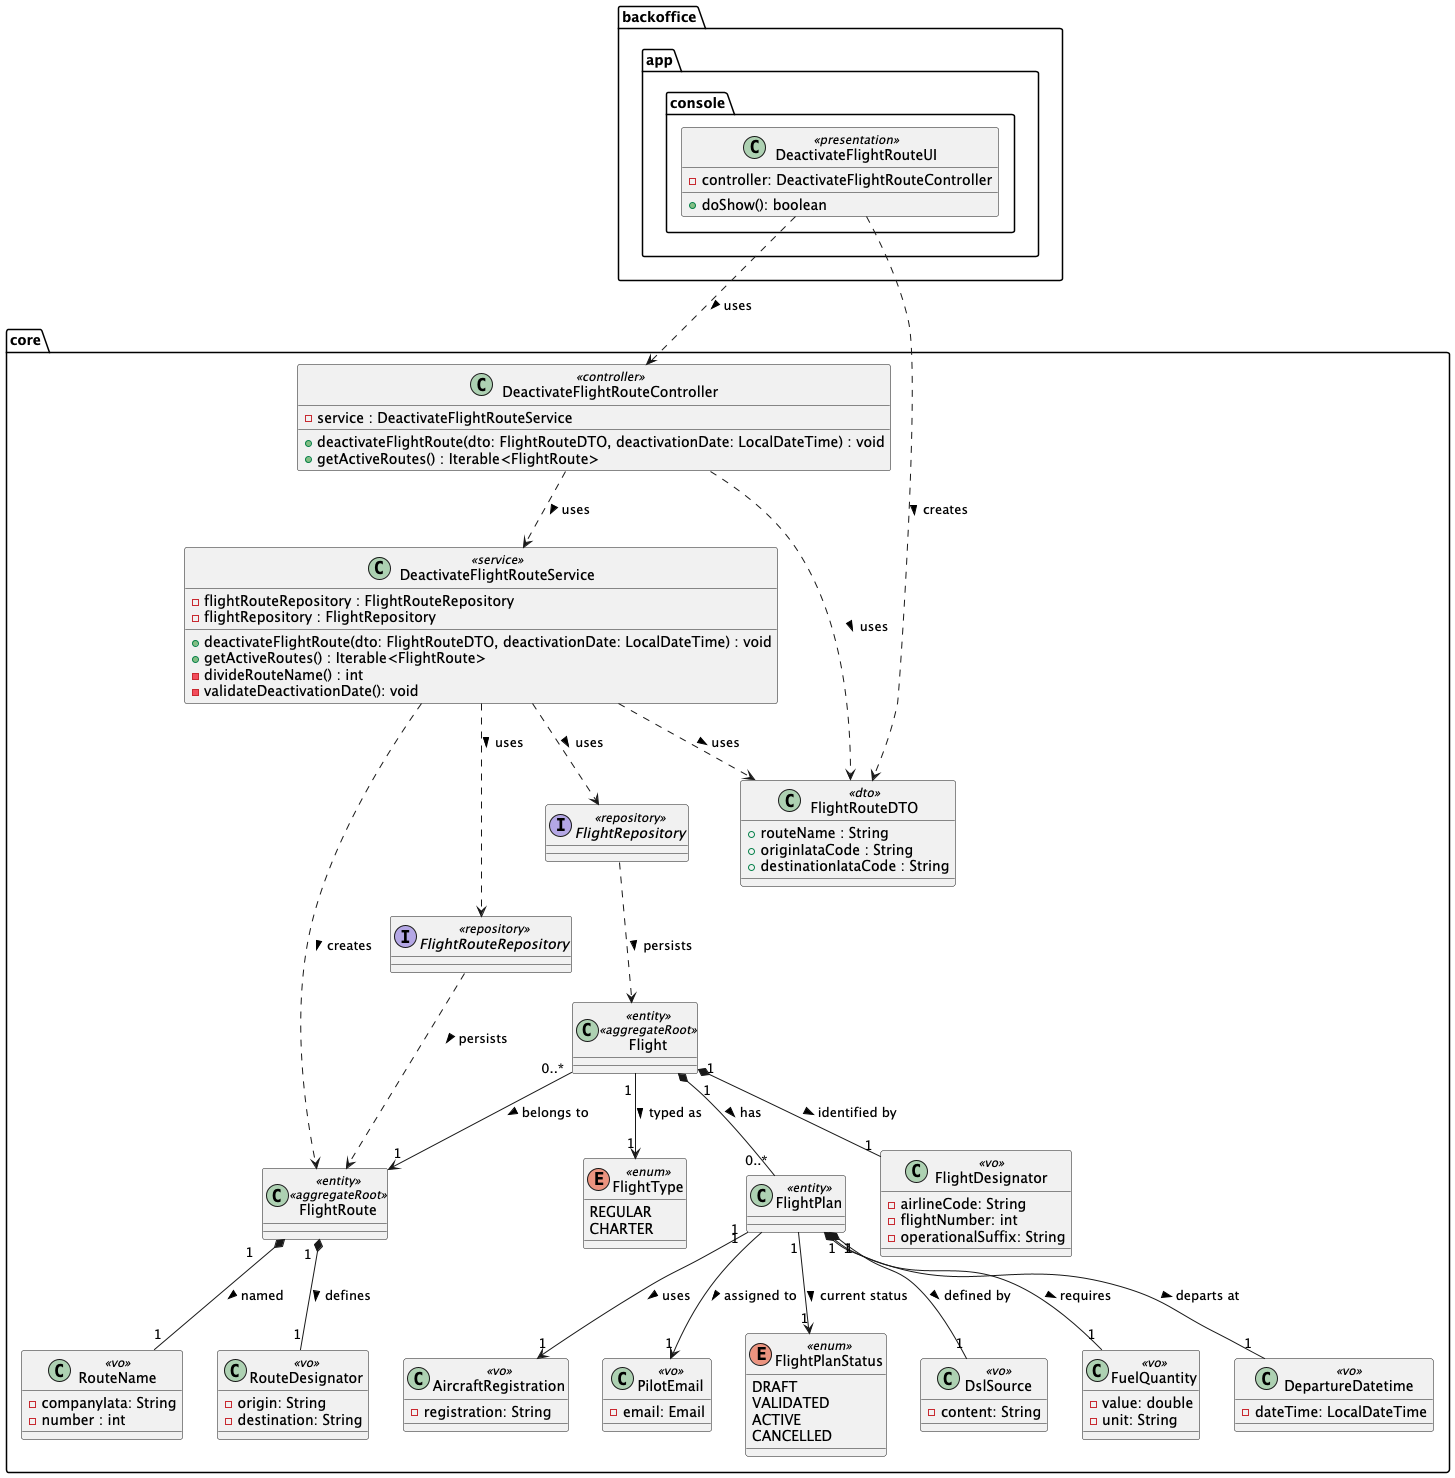

The diagram above was rendered by PlantUML. Its source (embedded in the PNG):
@startuml
'https://plantuml.com/class-diagram

package "backoffice" {
    package "app"{
        package "console" {
            class DeactivateFlightRouteUI <<presentation>>{
                - controller: DeactivateFlightRouteController
                + doShow(): boolean
            }
        }
    }
}

package "core"{
    class DeactivateFlightRouteController <<controller>>{
        - service : DeactivateFlightRouteService
        + deactivateFlightRoute(dto: FlightRouteDTO, deactivationDate: LocalDateTime) : void
        + getActiveRoutes() : Iterable<FlightRoute>
    }

    class DeactivateFlightRouteService <<service>>{
        - flightRouteRepository : FlightRouteRepository
        - flightRepository : FlightRepository
        + deactivateFlightRoute(dto: FlightRouteDTO, deactivationDate: LocalDateTime) : void
        + getActiveRoutes() : Iterable<FlightRoute>
        - divideRouteName() : int
        - validateDeactivationDate(): void
    }

    class FlightRouteDTO <<dto>>{
        + routeName : String
        + originIataCode : String
        + destinationIataCode : String
    }

    class FlightRoute <<entity>> <<aggregateRoot>>

    class RouteName <<vo>>{
        - companyIata: String
        - number : int
    }

    class RouteDesignator <<vo>>{
        - origin: String
        - destination: String
    }

    class Flight <<entity>> <<aggregateRoot>>

    class FlightDesignator <<vo>>{
        - airlineCode: String
        - flightNumber: int
        - operationalSuffix: String
    }

    enum FlightType <<enum>>{
            REGULAR
            CHARTER
    }

    class FlightPlan <<entity>>

    class FuelQuantity <<vo>>{
        - value: double
        - unit: String
    }

    class DepartureDatetime <<vo>>{
        - dateTime: LocalDateTime
    }

    class AircraftRegistration <<vo>>{
        - registration: String
    }

    class PilotEmail <<vo>>{
        - email: Email
    }

    enum FlightPlanStatus <<enum>>{
        DRAFT
        VALIDATED
        ACTIVE
        CANCELLED
    }

    class DslSource <<vo>>{
        - content: String
    }

    interface FlightRouteRepository <<repository>>
    interface FlightRepository <<repository>>

    ' ── Domain relationships ──────────────────────────
    FlightRoute "1" *-- "1" RouteName               : named >
    FlightRoute "1" *-- "1" RouteDesignator         : defines >

    Flight "0..*" --> "1" FlightRoute               : belongs to  >
    Flight "1" *-- "1" FlightDesignator               : identified by >
    Flight "1" --> "1" FlightType                     : typed as >
    Flight "1" *-- "0..*" FlightPlan                     : has >

    FlightPlan "1" --> "1" AircraftRegistration       : uses >
    FlightPlan "1" *-- "1" DepartureDatetime             : departs at >
    FlightPlan "1" --> "1" PilotEmail                     : assigned to >
    FlightPlan "1" --> "1" FlightPlanStatus              : current status >
    FlightPlan "1" *-- "1" FuelQuantity                     : requires >
    FlightPlan "1" *-- "1" DslSource                     : defined by >


    ' ── Repository relationships ─────────────────────
    FlightRouteRepository ..> FlightRoute           : persists >
    FlightRepository ..> Flight                     : persists >

    ' ── Architecture relationships ───────────────────
    DeactivateFlightRouteUI ..> DeactivateFlightRouteController         : uses >
    DeactivateFlightRouteUI ..> FlightRouteDTO                        : creates >
    DeactivateFlightRouteController ..> DeactivateFlightRouteService    : uses >
    DeactivateFlightRouteController ..> FlightRouteDTO                : uses >
    DeactivateFlightRouteService ..> FlightRoute                      : creates >
    DeactivateFlightRouteService ..> FlightRouteRepository            : uses >
    DeactivateFlightRouteService ..> FlightRepository                   : uses >
    DeactivateFlightRouteService ..> FlightRouteDTO                   : uses >
}
@enduml